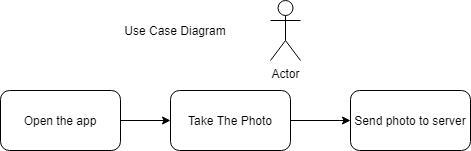

The diagram above was exported from draw.io. Its source (the exported page's mxGraphModel, read from the mxfile embedded in the PNG):
<mxGraphModel dx="782" dy="706" grid="1" gridSize="10" guides="1" tooltips="1" connect="1" arrows="1" fold="1" page="1" pageScale="1" pageWidth="850" pageHeight="1100" math="0" shadow="0">
  <root>
    <mxCell id="0" />
    <mxCell id="1" parent="0" />
    <mxCell id="4JTaDu78Li8Xh91HL4vC-1" value="Open the app" style="rounded=1;whiteSpace=wrap;html=1;" vertex="1" parent="1">
      <mxGeometry x="90" y="140" width="120" height="60" as="geometry" />
    </mxCell>
    <mxCell id="4JTaDu78Li8Xh91HL4vC-2" value="Use Case Diagram" style="text;html=1;strokeColor=none;fillColor=none;align=center;verticalAlign=middle;whiteSpace=wrap;rounded=0;" vertex="1" parent="1">
      <mxGeometry x="180" y="70" width="170" height="20" as="geometry" />
    </mxCell>
    <mxCell id="4JTaDu78Li8Xh91HL4vC-3" value="Take The Photo" style="rounded=1;whiteSpace=wrap;html=1;" vertex="1" parent="1">
      <mxGeometry x="260" y="140" width="120" height="60" as="geometry" />
    </mxCell>
    <mxCell id="4JTaDu78Li8Xh91HL4vC-4" value="Send photo to server" style="rounded=1;whiteSpace=wrap;html=1;" vertex="1" parent="1">
      <mxGeometry x="440" y="140" width="120" height="60" as="geometry" />
    </mxCell>
    <mxCell id="4JTaDu78Li8Xh91HL4vC-5" value="" style="endArrow=classic;html=1;exitX=1;exitY=0.5;exitDx=0;exitDy=0;entryX=0;entryY=0.5;entryDx=0;entryDy=0;" edge="1" parent="1" source="4JTaDu78Li8Xh91HL4vC-1" target="4JTaDu78Li8Xh91HL4vC-3">
      <mxGeometry width="50" height="50" relative="1" as="geometry">
        <mxPoint x="220" y="210" as="sourcePoint" />
        <mxPoint x="270" y="160" as="targetPoint" />
      </mxGeometry>
    </mxCell>
    <mxCell id="4JTaDu78Li8Xh91HL4vC-6" value="" style="endArrow=classic;html=1;exitX=1;exitY=0.5;exitDx=0;exitDy=0;entryX=0;entryY=0.5;entryDx=0;entryDy=0;" edge="1" parent="1" source="4JTaDu78Li8Xh91HL4vC-3" target="4JTaDu78Li8Xh91HL4vC-4">
      <mxGeometry width="50" height="50" relative="1" as="geometry">
        <mxPoint x="220" y="180" as="sourcePoint" />
        <mxPoint x="270" y="180" as="targetPoint" />
      </mxGeometry>
    </mxCell>
    <mxCell id="4JTaDu78Li8Xh91HL4vC-7" value="Actor" style="shape=umlActor;verticalLabelPosition=bottom;verticalAlign=top;html=1;outlineConnect=0;" vertex="1" parent="1">
      <mxGeometry x="360" y="50" width="30" height="60" as="geometry" />
    </mxCell>
  </root>
</mxGraphModel>